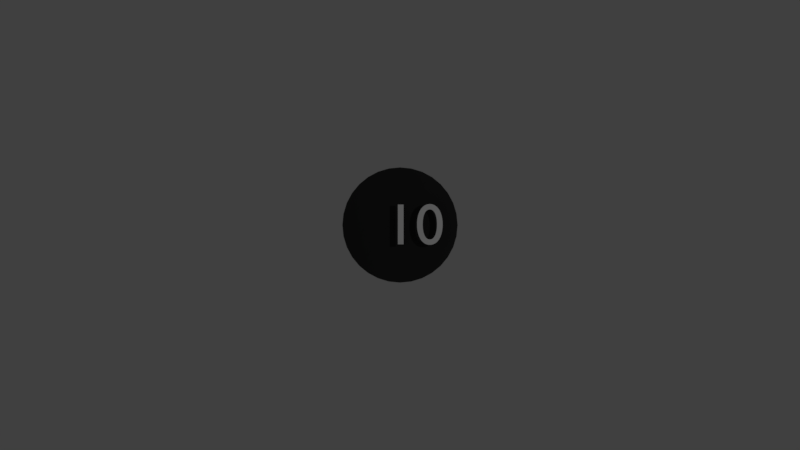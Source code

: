# Source: test_timer.blend  (saved by Blender 2.78.0; exported with 4.5.12 LTS)
import bpy
from mathutils import Matrix  # noqa: F401  (used for matrix-valued properties, if any)

bpy.ops.wm.read_factory_settings(use_empty=True)
scene = bpy.context.scene
scene.name = 'Scene'

# ---- collections
col_collection_1 = bpy.data.collections.new('Collection 1'); scene.collection.children.link(col_collection_1)

# ---- materials (node trees are filled in below, after node groups)
mat_material_003 = bpy.data.materials.new('Material.003')
mat_material_003.alpha_threshold = 0.0
mat_material_003.use_transparent_shadow = False
mat_material_003.diffuse_color = (1.0, 1.0, 1.0, 1.0)
mat_material_003.roughness = 0.5
mat_material_002 = bpy.data.materials.new('Material.002')
mat_material_002.alpha_threshold = 0.0
mat_material_002.use_transparent_shadow = False
mat_material_002.diffuse_color = (0.8, 0.03283, 0.7279, 1.0)
mat_material_002.roughness = 0.5
mat_material_001 = bpy.data.materials.new('Material.001')
mat_material_001.alpha_threshold = 0.0
mat_material_001.use_transparent_shadow = False
mat_material_001.diffuse_color = (0.03106, 0.03106, 0.03106, 1.0)
mat_material_001.roughness = 0.5

# ---- material node trees

# ---- world
world_world = bpy.data.worlds.new('World'); scene.world = world_world
world_world.color = (0.05088, 0.05088, 0.05088)
world_world.use_sun_shadow = False
world_world.sun_shadow_jitter_overblur = 0.0
world_world.cycles.sampling_method = 'MANUAL'

# ---- cameras
cam_camera = bpy.data.cameras.new('Camera')
cam_camera.clip_end = 100.0
cam_camera.lens = 35.0
cam_camera.sensor_width = 32.0
cam_camera.sensor_height = 18.0
cam_camera.ortho_scale = 7.314
cam_camera.dof.focus_distance = 0.0
cam_camera.dof.aperture_fstop = 128.0

# ---- lights
light_lamp = bpy.data.lights.new('Lamp', 'POINT')
light_lamp.transmission_factor = 0.0
light_lamp.cutoff_distance = 30.0
light_lamp.energy = 100.0
light_lamp.shadow_buffer_clip_start = 1.001
light_lamp.shadow_soft_size = 0.1
light_lamp.shadow_maximum_resolution = 0.006
light_lamp.use_absolute_resolution = True

# ---- meshes
me_circle_005 = bpy.data.meshes.new('Circle.005')
me_circle_005.from_pydata([(0.0, 1.0, 0.0), (3.258e-07, -1.0, 0.0), (0.1951, -0.9808, 0.0), (0.3827, -0.9239, 0.0), (0.5556, -0.8315, 0.0), (0.7071, -0.7071, 0.0), (0.8315, -0.5556, 0.0), (0.9239, -0.3827, 0.0), (0.9808, -0.1951, 0.0), (1.0, 9.656e-07, 0.0), (0.9808, 0.1951, 0.0), (0.9239, 0.3827, 0.0), (0.8315, 0.5556, 0.0), (0.7071, 0.7071, 0.0), (0.5556, 0.8315, 0.0), (0.3827, 0.9239, 0.0), (0.1951, 0.9808, 0.0), (-2.347e-08, 0.8023, 0.0), (2.38e-07, -0.8023, 0.0), (0.1565, -0.7869, 0.0), (0.307, -0.7413, 0.0), (0.4458, -0.6671, 0.0), (0.5673, -0.5673, 0.0), (0.6671, -0.4458, 0.0), (0.7413, -0.307, 0.0), (0.7869, -0.1565, 0.0), (0.8023, 8.311e-07, 0.0), (0.7869, 0.1565, 0.0), (0.7413, 0.307, 0.0), (0.6671, 0.4458, 0.0), (0.5673, 0.5673, 0.0), (0.4458, 0.6671, 0.0), (0.307, 0.7413, 0.0), (0.1565, 0.7869, 0.0)], [], [(12, 29, 28, 11), (13, 30, 29, 12), (14, 31, 30, 13), (15, 32, 31, 14), (2, 19, 18, 1), (16, 33, 32, 15), (3, 20, 19, 2), (0, 17, 33, 16), (4, 21, 20, 3), (5, 22, 21, 4), (6, 23, 22, 5), (7, 24, 23, 6), (8, 25, 24, 7), (9, 26, 25, 8), (10, 27, 26, 9), (11, 28, 27, 10)])
me_circle_005.materials.append(mat_material_002)
me_circle_005.use_remesh_preserve_volume = False
me_circle_005.use_remesh_preserve_attributes = False
me_circle_005.use_mirror_vertex_groups = False
me_circle_005.update()
me_circle_004 = bpy.data.meshes.new('Circle.004')
me_circle_004.from_pydata([(0.0, 1.0, 0.0), (3.258e-07, -1.0, 0.0), (0.1951, -0.9808, 0.0), (0.3827, -0.9239, 0.0), (0.5556, -0.8315, 0.0), (0.7071, -0.7071, 0.0), (0.8315, -0.5556, 0.0), (0.9239, -0.3827, 0.0), (0.9808, -0.1951, 0.0), (1.0, 9.656e-07, 0.0), (0.9808, 0.1951, 0.0), (0.9239, 0.3827, 0.0), (0.8315, 0.5556, 0.0), (0.7071, 0.7071, 0.0), (0.5556, 0.8315, 0.0), (0.3827, 0.9239, 0.0), (0.1951, 0.9808, 0.0), (-2.347e-08, 0.8023, 0.0), (2.38e-07, -0.8023, 0.0), (0.1565, -0.7869, 0.0), (0.307, -0.7413, 0.0), (0.4458, -0.6671, 0.0), (0.5673, -0.5673, 0.0), (0.6671, -0.4458, 0.0), (0.7413, -0.307, 0.0), (0.7869, -0.1565, 0.0), (0.8023, 8.311e-07, 0.0), (0.7869, 0.1565, 0.0), (0.7413, 0.307, 0.0), (0.6671, 0.4458, 0.0), (0.5673, 0.5673, 0.0), (0.4458, 0.6671, 0.0), (0.307, 0.7413, 0.0), (0.1565, 0.7869, 0.0)], [], [(12, 11, 28, 29), (13, 12, 29, 30), (14, 13, 30, 31), (15, 14, 31, 32), (2, 1, 18, 19), (16, 15, 32, 33), (3, 2, 19, 20), (0, 16, 33, 17), (4, 3, 20, 21), (5, 4, 21, 22), (6, 5, 22, 23), (7, 6, 23, 24), (8, 7, 24, 25), (9, 8, 25, 26), (10, 9, 26, 27), (11, 10, 27, 28)])
me_circle_004.materials.append(mat_material_002)
me_circle_004.use_remesh_preserve_volume = False
me_circle_004.use_remesh_preserve_attributes = False
me_circle_004.use_mirror_vertex_groups = False
me_circle_004.update()
me_circle_003 = bpy.data.meshes.new('Circle.003')
me_circle_003.from_pydata([(0.0, 1.0, 0.0), (3.258e-07, -1.0, 0.0), (0.1951, -0.9808, 0.0), (0.3827, -0.9239, 0.0), (0.5556, -0.8315, 0.0), (0.7071, -0.7071, 0.0), (0.8315, -0.5556, 0.0), (0.9239, -0.3827, 0.0), (0.9808, -0.1951, 0.0), (1.0, 9.656e-07, 0.0), (0.9808, 0.1951, 0.0), (0.9239, 0.3827, 0.0), (0.8315, 0.5556, 0.0), (0.7071, 0.7071, 0.0), (0.5556, 0.8315, 0.0), (0.3827, 0.9239, 0.0), (0.1951, 0.9808, 0.0), (-2.347e-08, 0.8023, 0.0), (2.38e-07, -0.8023, 0.0), (0.1565, -0.7869, 0.0), (0.307, -0.7413, 0.0), (0.4458, -0.6671, 0.0), (0.5673, -0.5673, 0.0), (0.6671, -0.4458, 0.0), (0.7413, -0.307, 0.0), (0.7869, -0.1565, 0.0), (0.8023, 8.311e-07, 0.0), (0.7869, 0.1565, 0.0), (0.7413, 0.307, 0.0), (0.6671, 0.4458, 0.0), (0.5673, 0.5673, 0.0), (0.4458, 0.6671, 0.0), (0.307, 0.7413, 0.0), (0.1565, 0.7869, 0.0)], [], [(12, 29, 28, 11), (13, 30, 29, 12), (14, 31, 30, 13), (15, 32, 31, 14), (2, 19, 18, 1), (16, 33, 32, 15), (3, 20, 19, 2), (0, 17, 33, 16), (4, 21, 20, 3), (5, 22, 21, 4), (6, 23, 22, 5), (7, 24, 23, 6), (8, 25, 24, 7), (9, 26, 25, 8), (10, 27, 26, 9), (11, 28, 27, 10)])
me_circle_003.materials.append(mat_material_002)
me_circle_003.use_remesh_preserve_volume = False
me_circle_003.use_remesh_preserve_attributes = False
me_circle_003.use_mirror_vertex_groups = False
me_circle_003.update()
me_circle_002 = bpy.data.meshes.new('Circle.002')
me_circle_002.from_pydata([(0.0, 1.0, 0.0), (3.258e-07, -1.0, 0.0), (0.1951, -0.9808, 0.0), (0.3827, -0.9239, 0.0), (0.5556, -0.8315, 0.0), (0.7071, -0.7071, 0.0), (0.8315, -0.5556, 0.0), (0.9239, -0.3827, 0.0), (0.9808, -0.1951, 0.0), (1.0, 9.656e-07, 0.0), (0.9808, 0.1951, 0.0), (0.9239, 0.3827, 0.0), (0.8315, 0.5556, 0.0), (0.7071, 0.7071, 0.0), (0.5556, 0.8315, 0.0), (0.3827, 0.9239, 0.0), (0.1951, 0.9808, 0.0)], [], [(1, 0, 16, 15, 14, 13, 12, 11, 10, 9, 8, 7, 6, 5, 4, 3, 2)])
me_circle_002.materials.append(mat_material_001)
me_circle_002.use_remesh_preserve_volume = False
me_circle_002.use_remesh_preserve_attributes = False
me_circle_002.use_mirror_vertex_groups = False
me_circle_002.update()
me_circle_001 = bpy.data.meshes.new('Circle.001')
me_circle_001.from_pydata([(0.0, 1.0, 0.0), (3.258e-07, -1.0, 0.0), (0.1951, -0.9808, 0.0), (0.3827, -0.9239, 0.0), (0.5556, -0.8315, 0.0), (0.7071, -0.7071, 0.0), (0.8315, -0.5556, 0.0), (0.9239, -0.3827, 0.0), (0.9808, -0.1951, 0.0), (1.0, 9.656e-07, 0.0), (0.9808, 0.1951, 0.0), (0.9239, 0.3827, 0.0), (0.8315, 0.5556, 0.0), (0.7071, 0.7071, 0.0), (0.5556, 0.8315, 0.0), (0.3827, 0.9239, 0.0), (0.1951, 0.9808, 0.0)], [], [(1, 2, 3, 4, 5, 6, 7, 8, 9, 10, 11, 12, 13, 14, 15, 16, 0)])
me_circle_001.materials.append(mat_material_001)
me_circle_001.use_remesh_preserve_volume = False
me_circle_001.use_remesh_preserve_attributes = False
me_circle_001.use_mirror_vertex_groups = False
me_circle_001.update()
me_circle = bpy.data.meshes.new('Circle')
me_circle.from_pydata([(0.0, 1.0, 0.0), (-0.1951, 0.9808, 0.0), (-0.3827, 0.9239, 0.0), (-0.5556, 0.8315, 0.0), (-0.7071, 0.7071, 0.0), (-0.8315, 0.5556, 0.0), (-0.9239, 0.3827, 0.0), (-0.9808, 0.1951, 0.0), (-1.0, 7.55e-08, 0.0), (-0.9808, -0.1951, 0.0), (-0.9239, -0.3827, 0.0), (-0.8315, -0.5556, 0.0), (-0.7071, -0.7071, 0.0), (-0.5556, -0.8315, 0.0), (-0.3827, -0.9239, 0.0), (-0.1951, -0.9808, 0.0), (3.258e-07, -1.0, 0.0), (0.1951, -0.9808, 0.0), (0.3827, -0.9239, 0.0), (0.5556, -0.8315, 0.0), (0.7071, -0.7071, 0.0), (0.8315, -0.5556, 0.0), (0.9239, -0.3827, 0.0), (0.9808, -0.1951, 0.0), (1.0, 9.656e-07, 0.0), (0.9808, 0.1951, 0.0), (0.9239, 0.3827, 0.0), (0.8315, 0.5556, 0.0), (0.7071, 0.7071, 0.0), (0.5556, 0.8315, 0.0), (0.3827, 0.9239, 0.0), (0.1951, 0.9808, 0.0)], [], [(1, 2, 3, 4, 5, 6, 7, 8, 9, 10, 11, 12, 13, 14, 15, 16, 17, 18, 19, 20, 21, 22, 23, 24, 25, 26, 27, 28, 29, 30, 31, 0)])
me_circle.materials.append(mat_material_001)
me_circle.use_remesh_preserve_volume = False
me_circle.use_remesh_preserve_attributes = False
me_circle.use_mirror_vertex_groups = False
me_circle.update()

# ---- curves / text
txt_text = bpy.data.curves.new('Text', 'FONT')
txt_text.dimensions = '2D'
txt_text.body = '10'
txt_text.materials.append(mat_material_003)
txt_text.use_path_clamp = True
txt_text.bevel_resolution = 0

# ---- objects
ob_text = bpy.data.objects.new('Text', txt_text)
ob_empty = bpy.data.objects.new('Empty', None)
ob_top_right_prog_001 = bpy.data.objects.new('top_right_prog.001', me_circle_005)
ob_left_prog = bpy.data.objects.new('left_prog', me_circle_004)
ob_top_right_prog = bpy.data.objects.new('top_right_prog', me_circle_003)
ob_left_wipe = bpy.data.objects.new('left_wipe', me_circle_002)
ob_right_wipe = bpy.data.objects.new('right_wipe', me_circle_001)
ob_backface = bpy.data.objects.new('backface', me_circle)
ob_lamp = bpy.data.objects.new('Lamp', light_lamp)
ob_camera = bpy.data.objects.new('Camera', cam_camera)

# ---- transforms, parenting, visibility, modifiers, constraints
ob_text.location = (-0.239, -0.3312, 0.002076)
ob_text.lineart.crease_threshold = 0.0
ob_empty.location = (0.0, 0.0, 0.0)
ob_empty.empty_image_offset = (0.0, 0.0)
ob_empty.lineart.crease_threshold = 0.0
ob_top_right_prog_001.location = (0.001204, 0.0, -0.2647)
ob_top_right_prog_001.lineart.crease_threshold = 0.0
ob_left_prog.location = (-0.001204, 0.0, -0.2658)
ob_left_prog.rotation_euler = (-0.0, 3.142, -0.0)
ob_left_prog.lineart.crease_threshold = 0.0
ob_top_right_prog.location = (0.0, 0.0, 0.0)
ob_top_right_prog.hide_render = True
ob_top_right_prog.lineart.crease_threshold = 0.0
ob_left_wipe.location = (0.0, 0.0, -0.1991)
ob_left_wipe.rotation_euler = (-0.0, 3.142, -0.0)
ob_left_wipe.lineart.crease_threshold = 0.0
ob_right_wipe.location = (0.0, 0.0, -0.1991)
ob_right_wipe.lineart.crease_threshold = 0.0
ob_backface.location = (0.0, 0.0, -0.3327)
ob_backface.lineart.crease_threshold = 0.0
ob_lamp.location = (4.076, 1.005, 5.904)
ob_lamp.rotation_euler = (0.6503, 0.05522, 1.866)
ob_lamp.lock_rotations_4d = False
ob_lamp.empty_display_type = 'ARROWS'
ob_lamp.color = (0.0, 0.0, 0.0, 0.0)
ob_lamp.lineart.crease_threshold = 0.0
ob_camera.location = (0.0, 0.0, 14.99)
ob_camera.lock_rotations_4d = False
ob_camera.empty_display_type = 'ARROWS'
ob_camera.color = (0.0, 0.0, 0.0, 0.0)
ob_camera.display_type = 'WIRE'
ob_camera.lineart.crease_threshold = 0.0

# ---- collection membership
col_collection_1.objects.link(ob_text)
col_collection_1.objects.link(ob_empty)
col_collection_1.objects.link(ob_top_right_prog_001)
col_collection_1.objects.link(ob_left_prog)
col_collection_1.objects.link(ob_top_right_prog)
col_collection_1.objects.link(ob_left_wipe)
col_collection_1.objects.link(ob_right_wipe)
col_collection_1.objects.link(ob_backface)
col_collection_1.objects.link(ob_lamp)
col_collection_1.objects.link(ob_camera)

# ---- scene / render settings (as saved in the file)
scene.camera = ob_camera
scene.frame_start = 1; scene.frame_end = 250; scene.frame_set(1)
scene.render.engine = 'BLENDER_EEVEE_NEXT'
scene.render.resolution_percentage = 50
scene.render.fps = 60
scene.render.dither_intensity = 0.0
scene.cycles.use_denoising = False
scene.cycles.samples = 128
scene.cycles.sampling_pattern = 'TABULATED_SOBOL'
scene.cycles.light_sampling_threshold = 0.0
scene.cycles.use_adaptive_sampling = False
scene.cycles.use_light_tree = False
scene.cycles.blur_glossy = 0.0
scene.cycles.sample_clamp_indirect = 0.0
scene.view_settings.view_transform = 'Standard'
bpy.context.view_layer.update()
